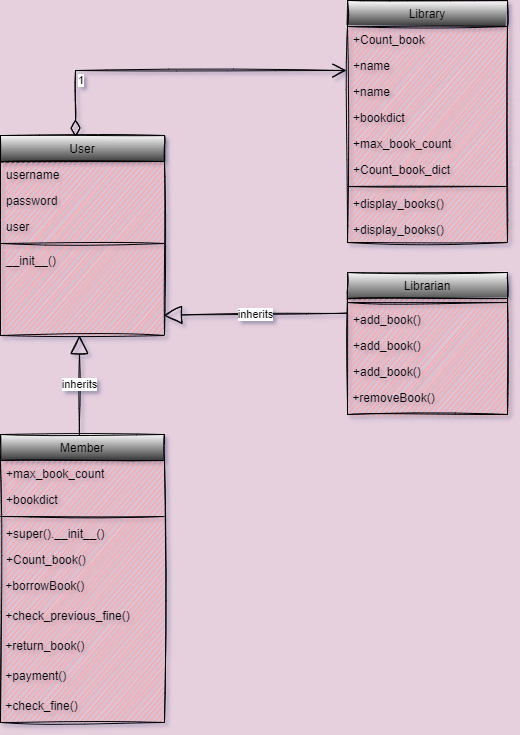

The diagram above was exported from draw.io. Its source (the exported page's mxGraphModel, read from the mxfile embedded in the PNG):
<mxGraphModel dx="823" dy="399" grid="0" gridSize="10" guides="1" tooltips="1" connect="1" arrows="1" fold="1" page="1" pageScale="1" pageWidth="827" pageHeight="1169" background="#E6D0DE" math="0" shadow="1">
  <root>
    <mxCell id="WIyWlLk6GJQsqaUBKTNV-0" />
    <mxCell id="WIyWlLk6GJQsqaUBKTNV-1" parent="WIyWlLk6GJQsqaUBKTNV-0" />
    <mxCell id="zkfFHV4jXpPFQw0GAbJ--0" value="User" style="swimlane;fontStyle=0;align=center;verticalAlign=top;childLayout=stackLayout;horizontal=1;startSize=26;horizontalStack=0;resizeParent=1;resizeLast=0;collapsible=1;marginBottom=0;rounded=0;shadow=0;strokeWidth=1;gradientColor=#333333;glass=0;swimlaneFillColor=#FF9999;sketch=1;" parent="WIyWlLk6GJQsqaUBKTNV-1" vertex="1">
      <mxGeometry x="171" y="194" width="164" height="200" as="geometry">
        <mxRectangle x="230" y="140" width="160" height="26" as="alternateBounds" />
      </mxGeometry>
    </mxCell>
    <mxCell id="zkfFHV4jXpPFQw0GAbJ--1" value="username" style="text;align=left;verticalAlign=top;spacingLeft=4;spacingRight=4;overflow=hidden;rotatable=0;points=[[0,0.5],[1,0.5]];portConstraint=eastwest;rounded=0;sketch=1;" parent="zkfFHV4jXpPFQw0GAbJ--0" vertex="1">
      <mxGeometry y="26" width="164" height="26" as="geometry" />
    </mxCell>
    <mxCell id="zkfFHV4jXpPFQw0GAbJ--2" value="password" style="text;align=left;verticalAlign=top;spacingLeft=4;spacingRight=4;overflow=hidden;rotatable=0;points=[[0,0.5],[1,0.5]];portConstraint=eastwest;rounded=0;shadow=0;html=0;sketch=1;" parent="zkfFHV4jXpPFQw0GAbJ--0" vertex="1">
      <mxGeometry y="52" width="164" height="26" as="geometry" />
    </mxCell>
    <mxCell id="zkfFHV4jXpPFQw0GAbJ--3" value="user" style="text;align=left;verticalAlign=top;spacingLeft=4;spacingRight=4;overflow=hidden;rotatable=0;points=[[0,0.5],[1,0.5]];portConstraint=eastwest;rounded=0;shadow=0;html=0;sketch=1;" parent="zkfFHV4jXpPFQw0GAbJ--0" vertex="1">
      <mxGeometry y="78" width="164" height="26" as="geometry" />
    </mxCell>
    <mxCell id="zkfFHV4jXpPFQw0GAbJ--4" value="" style="line;html=1;strokeWidth=1;align=left;verticalAlign=middle;spacingTop=-1;spacingLeft=3;spacingRight=3;rotatable=0;labelPosition=right;points=[];portConstraint=eastwest;rounded=0;sketch=1;" parent="zkfFHV4jXpPFQw0GAbJ--0" vertex="1">
      <mxGeometry y="104" width="164" height="8" as="geometry" />
    </mxCell>
    <mxCell id="zkfFHV4jXpPFQw0GAbJ--5" value="__init__()" style="text;align=left;verticalAlign=top;spacingLeft=4;spacingRight=4;overflow=hidden;rotatable=0;points=[[0,0.5],[1,0.5]];portConstraint=eastwest;rounded=0;sketch=1;" parent="zkfFHV4jXpPFQw0GAbJ--0" vertex="1">
      <mxGeometry y="112" width="164" height="78" as="geometry" />
    </mxCell>
    <mxCell id="zkfFHV4jXpPFQw0GAbJ--6" value="Member" style="swimlane;fontStyle=0;align=center;verticalAlign=top;childLayout=stackLayout;horizontal=1;startSize=26;horizontalStack=0;resizeParent=1;resizeLast=0;collapsible=1;marginBottom=0;rounded=0;shadow=0;strokeWidth=1;gradientColor=#333333;swimlaneFillColor=#FF9999;sketch=1;" parent="WIyWlLk6GJQsqaUBKTNV-1" vertex="1">
      <mxGeometry x="171" y="493" width="164" height="288" as="geometry">
        <mxRectangle x="130" y="380" width="160" height="26" as="alternateBounds" />
      </mxGeometry>
    </mxCell>
    <mxCell id="zkfFHV4jXpPFQw0GAbJ--7" value="+max_book_count" style="text;align=left;verticalAlign=top;spacingLeft=4;spacingRight=4;overflow=hidden;rotatable=0;points=[[0,0.5],[1,0.5]];portConstraint=eastwest;rounded=0;sketch=1;" parent="zkfFHV4jXpPFQw0GAbJ--6" vertex="1">
      <mxGeometry y="26" width="164" height="26" as="geometry" />
    </mxCell>
    <mxCell id="zkfFHV4jXpPFQw0GAbJ--8" value="+bookdict" style="text;align=left;verticalAlign=top;spacingLeft=4;spacingRight=4;overflow=hidden;rotatable=0;points=[[0,0.5],[1,0.5]];portConstraint=eastwest;rounded=0;shadow=0;html=0;sketch=1;" parent="zkfFHV4jXpPFQw0GAbJ--6" vertex="1">
      <mxGeometry y="52" width="164" height="26" as="geometry" />
    </mxCell>
    <mxCell id="zkfFHV4jXpPFQw0GAbJ--9" value="" style="line;html=1;strokeWidth=1;align=left;verticalAlign=middle;spacingTop=-1;spacingLeft=3;spacingRight=3;rotatable=0;labelPosition=right;points=[];portConstraint=eastwest;rounded=0;sketch=1;" parent="zkfFHV4jXpPFQw0GAbJ--6" vertex="1">
      <mxGeometry y="78" width="164" height="8" as="geometry" />
    </mxCell>
    <mxCell id="zkfFHV4jXpPFQw0GAbJ--10" value="+super().__init__()" style="text;align=left;verticalAlign=top;spacingLeft=4;spacingRight=4;overflow=hidden;rotatable=0;points=[[0,0.5],[1,0.5]];portConstraint=eastwest;fontStyle=0;rounded=0;sketch=1;" parent="zkfFHV4jXpPFQw0GAbJ--6" vertex="1">
      <mxGeometry y="86" width="164" height="26" as="geometry" />
    </mxCell>
    <mxCell id="zkfFHV4jXpPFQw0GAbJ--11" value="+Count_book()" style="text;align=left;verticalAlign=top;spacingLeft=4;spacingRight=4;overflow=hidden;rotatable=0;points=[[0,0.5],[1,0.5]];portConstraint=eastwest;rounded=0;sketch=1;" parent="zkfFHV4jXpPFQw0GAbJ--6" vertex="1">
      <mxGeometry y="112" width="164" height="26" as="geometry" />
    </mxCell>
    <mxCell id="xV6A3v4NJoBgpOMs-gwB-11" value="&amp;nbsp;+borrowBook()" style="text;html=1;align=left;verticalAlign=top;resizable=0;points=[];autosize=1;strokeColor=none;fillColor=none;rounded=0;sketch=1;" vertex="1" parent="zkfFHV4jXpPFQw0GAbJ--6">
      <mxGeometry y="138" width="164" height="30" as="geometry" />
    </mxCell>
    <mxCell id="xV6A3v4NJoBgpOMs-gwB-12" value="&amp;nbsp;+check_previous_fine()" style="text;html=1;align=left;verticalAlign=top;resizable=0;points=[];autosize=1;strokeColor=none;fillColor=none;rounded=0;sketch=1;" vertex="1" parent="zkfFHV4jXpPFQw0GAbJ--6">
      <mxGeometry y="168" width="164" height="30" as="geometry" />
    </mxCell>
    <mxCell id="xV6A3v4NJoBgpOMs-gwB-13" value="&amp;nbsp;+return_book()" style="text;html=1;align=left;verticalAlign=top;resizable=0;points=[];autosize=1;strokeColor=none;fillColor=none;rounded=0;sketch=1;" vertex="1" parent="zkfFHV4jXpPFQw0GAbJ--6">
      <mxGeometry y="198" width="164" height="30" as="geometry" />
    </mxCell>
    <mxCell id="xV6A3v4NJoBgpOMs-gwB-14" value="&amp;nbsp;+payment()" style="text;html=1;align=left;verticalAlign=top;resizable=0;points=[];autosize=1;strokeColor=none;fillColor=none;rounded=0;sketch=1;" vertex="1" parent="zkfFHV4jXpPFQw0GAbJ--6">
      <mxGeometry y="228" width="164" height="30" as="geometry" />
    </mxCell>
    <mxCell id="xV6A3v4NJoBgpOMs-gwB-15" value="&amp;nbsp;+check_fine()" style="text;html=1;align=left;verticalAlign=top;resizable=0;points=[];autosize=1;strokeColor=none;fillColor=none;rounded=0;sketch=1;" vertex="1" parent="zkfFHV4jXpPFQw0GAbJ--6">
      <mxGeometry y="258" width="164" height="30" as="geometry" />
    </mxCell>
    <mxCell id="zkfFHV4jXpPFQw0GAbJ--13" value="Librarian" style="swimlane;fontStyle=0;align=center;verticalAlign=top;childLayout=stackLayout;horizontal=1;startSize=26;horizontalStack=0;resizeParent=1;resizeLast=0;collapsible=1;marginBottom=0;rounded=0;shadow=0;strokeWidth=1;gradientColor=#4D4D4D;swimlaneFillColor=#FF9999;sketch=1;" parent="WIyWlLk6GJQsqaUBKTNV-1" vertex="1">
      <mxGeometry x="518" y="331" width="160" height="142" as="geometry">
        <mxRectangle x="340" y="380" width="170" height="26" as="alternateBounds" />
      </mxGeometry>
    </mxCell>
    <mxCell id="zkfFHV4jXpPFQw0GAbJ--15" value="" style="line;html=1;strokeWidth=1;align=left;verticalAlign=middle;spacingTop=-1;spacingLeft=3;spacingRight=3;rotatable=0;labelPosition=right;points=[];portConstraint=eastwest;rounded=0;sketch=1;" parent="zkfFHV4jXpPFQw0GAbJ--13" vertex="1">
      <mxGeometry y="26" width="160" height="8" as="geometry" />
    </mxCell>
    <mxCell id="xV6A3v4NJoBgpOMs-gwB-22" value="+add_book()" style="text;align=left;verticalAlign=top;spacingLeft=4;spacingRight=4;overflow=hidden;rotatable=0;points=[[0,0.5],[1,0.5]];portConstraint=eastwest;rounded=0;sketch=1;" vertex="1" parent="zkfFHV4jXpPFQw0GAbJ--13">
      <mxGeometry y="34" width="160" height="26" as="geometry" />
    </mxCell>
    <mxCell id="xV6A3v4NJoBgpOMs-gwB-21" value="+add_book()" style="text;align=left;verticalAlign=top;spacingLeft=4;spacingRight=4;overflow=hidden;rotatable=0;points=[[0,0.5],[1,0.5]];portConstraint=eastwest;rounded=0;sketch=1;" vertex="1" parent="zkfFHV4jXpPFQw0GAbJ--13">
      <mxGeometry y="60" width="160" height="26" as="geometry" />
    </mxCell>
    <mxCell id="zkfFHV4jXpPFQw0GAbJ--14" value="+add_book()" style="text;align=left;verticalAlign=top;spacingLeft=4;spacingRight=4;overflow=hidden;rotatable=0;points=[[0,0.5],[1,0.5]];portConstraint=eastwest;rounded=0;sketch=1;" parent="zkfFHV4jXpPFQw0GAbJ--13" vertex="1">
      <mxGeometry y="86" width="160" height="26" as="geometry" />
    </mxCell>
    <mxCell id="xV6A3v4NJoBgpOMs-gwB-0" value="&amp;nbsp;+removeBook()" style="text;html=1;align=left;verticalAlign=top;resizable=0;points=[];autosize=1;strokeColor=none;fillColor=none;rounded=0;sketch=1;" vertex="1" parent="zkfFHV4jXpPFQw0GAbJ--13">
      <mxGeometry y="112" width="160" height="30" as="geometry" />
    </mxCell>
    <mxCell id="zkfFHV4jXpPFQw0GAbJ--17" value="Library" style="swimlane;fontStyle=0;align=center;verticalAlign=top;childLayout=stackLayout;horizontal=1;startSize=26;horizontalStack=0;resizeParent=1;resizeLast=0;collapsible=1;marginBottom=0;rounded=0;shadow=0;strokeWidth=1;gradientColor=#333333;swimlaneFillColor=#FF9999;sketch=1;" parent="WIyWlLk6GJQsqaUBKTNV-1" vertex="1">
      <mxGeometry x="518" y="59" width="160" height="242" as="geometry">
        <mxRectangle x="550" y="140" width="160" height="26" as="alternateBounds" />
      </mxGeometry>
    </mxCell>
    <mxCell id="zkfFHV4jXpPFQw0GAbJ--18" value="+Count_book" style="text;align=left;verticalAlign=top;spacingLeft=4;spacingRight=4;overflow=hidden;rotatable=0;points=[[0,0.5],[1,0.5]];portConstraint=eastwest;rounded=0;sketch=1;" parent="zkfFHV4jXpPFQw0GAbJ--17" vertex="1">
      <mxGeometry y="26" width="160" height="26" as="geometry" />
    </mxCell>
    <mxCell id="xV6A3v4NJoBgpOMs-gwB-26" value="+name" style="text;align=left;verticalAlign=top;spacingLeft=4;spacingRight=4;overflow=hidden;rotatable=0;points=[[0,0.5],[1,0.5]];portConstraint=eastwest;rounded=0;shadow=0;html=0;sketch=1;" vertex="1" parent="zkfFHV4jXpPFQw0GAbJ--17">
      <mxGeometry y="52" width="160" height="26" as="geometry" />
    </mxCell>
    <mxCell id="zkfFHV4jXpPFQw0GAbJ--19" value="+name" style="text;align=left;verticalAlign=top;spacingLeft=4;spacingRight=4;overflow=hidden;rotatable=0;points=[[0,0.5],[1,0.5]];portConstraint=eastwest;rounded=0;shadow=0;html=0;sketch=1;" parent="zkfFHV4jXpPFQw0GAbJ--17" vertex="1">
      <mxGeometry y="78" width="160" height="26" as="geometry" />
    </mxCell>
    <mxCell id="zkfFHV4jXpPFQw0GAbJ--20" value="+bookdict" style="text;align=left;verticalAlign=top;spacingLeft=4;spacingRight=4;overflow=hidden;rotatable=0;points=[[0,0.5],[1,0.5]];portConstraint=eastwest;rounded=0;shadow=0;html=0;sketch=1;" parent="zkfFHV4jXpPFQw0GAbJ--17" vertex="1">
      <mxGeometry y="104" width="160" height="26" as="geometry" />
    </mxCell>
    <mxCell id="zkfFHV4jXpPFQw0GAbJ--21" value="+max_book_count" style="text;align=left;verticalAlign=top;spacingLeft=4;spacingRight=4;overflow=hidden;rotatable=0;points=[[0,0.5],[1,0.5]];portConstraint=eastwest;rounded=0;shadow=0;html=0;sketch=1;" parent="zkfFHV4jXpPFQw0GAbJ--17" vertex="1">
      <mxGeometry y="130" width="160" height="26" as="geometry" />
    </mxCell>
    <mxCell id="zkfFHV4jXpPFQw0GAbJ--22" value="+Count_book_dict" style="text;align=left;verticalAlign=top;spacingLeft=4;spacingRight=4;overflow=hidden;rotatable=0;points=[[0,0.5],[1,0.5]];portConstraint=eastwest;rounded=0;shadow=0;html=0;sketch=1;" parent="zkfFHV4jXpPFQw0GAbJ--17" vertex="1">
      <mxGeometry y="156" width="160" height="26" as="geometry" />
    </mxCell>
    <mxCell id="zkfFHV4jXpPFQw0GAbJ--23" value="" style="line;html=1;strokeWidth=1;align=left;verticalAlign=middle;spacingTop=-1;spacingLeft=3;spacingRight=3;rotatable=0;labelPosition=right;points=[];portConstraint=eastwest;rounded=0;sketch=1;" parent="zkfFHV4jXpPFQw0GAbJ--17" vertex="1">
      <mxGeometry y="182" width="160" height="8" as="geometry" />
    </mxCell>
    <mxCell id="xV6A3v4NJoBgpOMs-gwB-18" value="+display_books()" style="text;align=left;verticalAlign=top;spacingLeft=4;spacingRight=4;overflow=hidden;rotatable=0;points=[[0,0.5],[1,0.5]];portConstraint=eastwest;rounded=0;sketch=1;" vertex="1" parent="zkfFHV4jXpPFQw0GAbJ--17">
      <mxGeometry y="190" width="160" height="26" as="geometry" />
    </mxCell>
    <mxCell id="zkfFHV4jXpPFQw0GAbJ--24" value="+display_books()" style="text;align=left;verticalAlign=top;spacingLeft=4;spacingRight=4;overflow=hidden;rotatable=0;points=[[0,0.5],[1,0.5]];portConstraint=eastwest;rounded=0;sketch=1;" parent="zkfFHV4jXpPFQw0GAbJ--17" vertex="1">
      <mxGeometry y="216" width="160" height="26" as="geometry" />
    </mxCell>
    <mxCell id="xV6A3v4NJoBgpOMs-gwB-17" value="1" style="endArrow=open;html=1;endSize=12;startArrow=diamondThin;startSize=14;startFill=0;edgeStyle=orthogonalEdgeStyle;align=left;verticalAlign=bottom;rounded=0;sketch=1;" edge="1" parent="WIyWlLk6GJQsqaUBKTNV-1">
      <mxGeometry x="-0.719" relative="1" as="geometry">
        <mxPoint x="246" y="195" as="sourcePoint" />
        <mxPoint x="517" y="129" as="targetPoint" />
        <Array as="points">
          <mxPoint x="246" y="129" />
          <mxPoint x="513" y="129" />
        </Array>
        <mxPoint x="1" as="offset" />
      </mxGeometry>
    </mxCell>
    <mxCell id="xV6A3v4NJoBgpOMs-gwB-20" value="inherits" style="endArrow=block;endSize=16;endFill=0;html=1;rounded=0;exitX=-0.004;exitY=0.256;exitDx=0;exitDy=0;exitPerimeter=0;sketch=1;entryX=0.995;entryY=0.867;entryDx=0;entryDy=0;entryPerimeter=0;" edge="1" parent="WIyWlLk6GJQsqaUBKTNV-1" source="xV6A3v4NJoBgpOMs-gwB-22" target="zkfFHV4jXpPFQw0GAbJ--5">
      <mxGeometry width="160" relative="1" as="geometry">
        <mxPoint x="410" y="350" as="sourcePoint" />
        <mxPoint x="400" y="349" as="targetPoint" />
        <Array as="points" />
      </mxGeometry>
    </mxCell>
    <mxCell id="xV6A3v4NJoBgpOMs-gwB-19" value="inherits" style="endArrow=block;endSize=16;endFill=0;html=1;rounded=0;sketch=1;" edge="1" parent="WIyWlLk6GJQsqaUBKTNV-1">
      <mxGeometry width="160" relative="1" as="geometry">
        <mxPoint x="250" y="494" as="sourcePoint" />
        <mxPoint x="250" y="394" as="targetPoint" />
        <Array as="points" />
      </mxGeometry>
    </mxCell>
  </root>
</mxGraphModel>